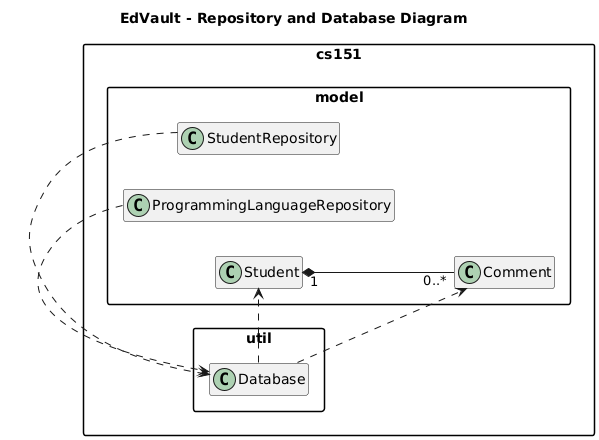

The diagram above was rendered by PlantUML. Its source (embedded in the PNG):
@startuml
title EdVault - Repository and Database Diagram
skinparam packageStyle rectangle
left to right direction
hide methods
hide fields

package "cs151.model" {
  class StudentRepository
  class ProgrammingLanguageRepository
  class Student
  class Comment
}

package "cs151.util" {
  class Database
}

' Composition & dependencies
Student "1" *-- "0..*" Comment

StudentRepository ..> Database
ProgrammingLanguageRepository ..> Database

Database ..> Student
Database ..> Comment

@enduml